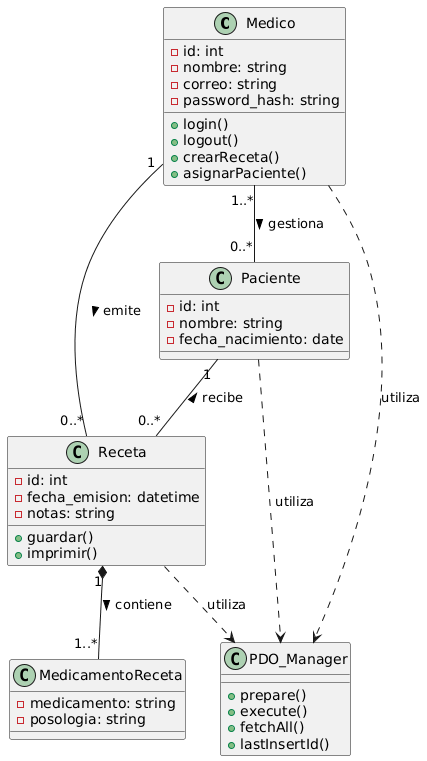

The diagram above was rendered by PlantUML. Its source (embedded in the PNG):
@startuml
' Diagrama de Clases

class Medico {
  - id: int
  - nombre: string
  - correo: string
  - password_hash: string
  + login()
  + logout()
  + crearReceta()
  + asignarPaciente()
}

class Paciente {
  - id: int
  - nombre: string
  - fecha_nacimiento: date
}

class Receta {
  - id: int
  - fecha_emision: datetime
  - notas: string
  + guardar()
  + imprimir()
}

class MedicamentoReceta {
  - medicamento: string
  - posologia: string
}

class PDO_Manager {
  + prepare()
  + execute()
  + fetchAll()
  + lastInsertId()
}

Medico "1" -- "0..*" Receta : emite >
Paciente "1" -- "0..*" Receta : recibe <
Medico "1..*" -- "0..*" Paciente : gestiona >
Receta "1" *-- "1..*" MedicamentoReceta : contiene >

Medico ..> PDO_Manager : utiliza
Paciente ..> PDO_Manager : utiliza
Receta ..> PDO_Manager : utiliza
@enduml